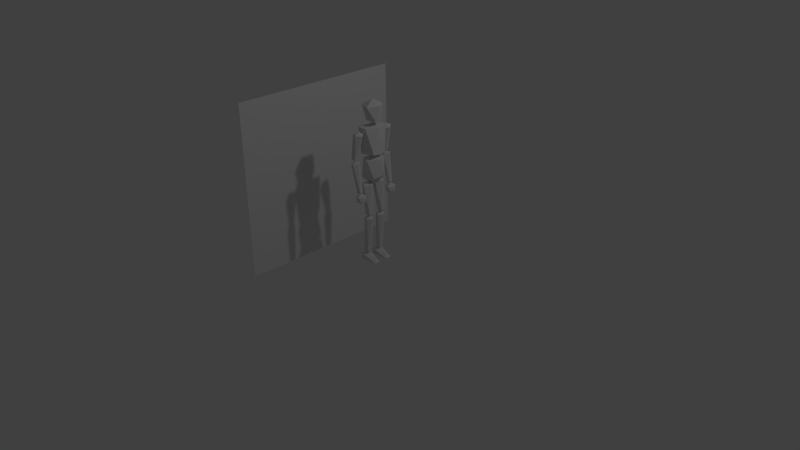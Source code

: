 # Source: Player.blend  (saved by Blender 2.75.0; exported with 4.5.12 LTS)
import bpy
from mathutils import Matrix  # noqa: F401  (used for matrix-valued properties, if any)

bpy.ops.wm.read_factory_settings(use_empty=True)
scene = bpy.context.scene
scene.name = 'Scene'

# ---- collections
col_collection_1 = bpy.data.collections.new('Collection 1'); scene.collection.children.link(col_collection_1)

# ---- world
world_world = bpy.data.worlds.new('World'); scene.world = world_world
world_world.color = (0.05088, 0.05088, 0.05088)
world_world.use_sun_shadow = False
world_world.sun_shadow_jitter_overblur = 0.0
world_world.cycles.sampling_method = 'MANUAL'
world_world.cycles.sample_map_resolution = 256

# ---- cameras
cam_camera = bpy.data.cameras.new('Camera')
cam_camera.clip_end = 100.0
cam_camera.lens = 35.0
cam_camera.sensor_width = 32.0
cam_camera.sensor_height = 18.0
cam_camera.ortho_scale = 7.314
cam_camera.dof.focus_distance = 0.0
cam_camera.dof.aperture_fstop = 128.0

# ---- lights
light_lamp = bpy.data.lights.new('Lamp', 'POINT')
light_lamp.transmission_factor = 0.0
light_lamp.cutoff_distance = 30.0
light_lamp.energy = 100.0
light_lamp.shadow_buffer_clip_start = 1.001
light_lamp.shadow_soft_size = 0.1
light_lamp.shadow_maximum_resolution = 0.006
light_lamp.use_absolute_resolution = True
light_lamp.cycles.use_multiple_importance_sampling = False

# ---- meshes
me_icosphere_007 = bpy.data.meshes.new('Icosphere.007')
me_icosphere_007.from_pydata([(0.0, 0.0, -1.0), (1.077, -0.5257, -0.4472), (-0.2764, -0.8506, -0.4472), (-0.8944, 0.0, -0.4472), (-0.2764, 0.8506, -0.4472), (1.077, 0.5257, -0.4472), (0.431, -1.326, 1.383), (-1.128, -0.8198, 1.383), (-1.128, 0.8198, 1.383), (0.431, 1.326, 1.383), (1.275, 0.1382, 1.507), (4.668e-07, -5.557e-09, 2.245)], [], [(0, 1, 2), (1, 0, 5), (0, 2, 3), (0, 3, 4), (0, 4, 5), (1, 5, 10), (2, 1, 6), (3, 2, 7), (4, 3, 8), (5, 4, 9), (1, 10, 6), (2, 6, 7), (3, 7, 8), (4, 8, 9), (5, 9, 10), (6, 10, 11), (7, 6, 11), (8, 7, 11), (9, 8, 11), (10, 9, 11)])
me_icosphere_007.use_remesh_preserve_volume = False
me_icosphere_007.use_remesh_preserve_attributes = False
me_icosphere_007.use_mirror_vertex_groups = False
me_icosphere_007.update()
me_icosphere_006 = bpy.data.meshes.new('Icosphere.006')
me_icosphere_006.from_pydata([(0.0, 0.0, -1.0), (0.7236, -0.5257, -0.4472), (-0.2764, -0.8506, -0.4472), (-0.8944, 0.0, -0.4472), (-0.2764, 0.8506, -0.4472), (0.7236, 0.5257, -0.4472), (0.2764, -0.8506, 0.4472), (-0.7236, -0.5257, 0.4472), (-0.7236, 0.5257, 0.4472), (0.2764, 0.8506, 0.4472), (0.8944, 0.0, 0.4472), (0.0, 0.0, 1.0)], [], [(0, 1, 2), (1, 0, 5), (0, 2, 3), (0, 3, 4), (0, 4, 5), (1, 5, 10), (2, 1, 6), (3, 2, 7), (4, 3, 8), (5, 4, 9), (1, 10, 6), (2, 6, 7), (3, 7, 8), (4, 8, 9), (5, 9, 10), (6, 10, 11), (7, 6, 11), (8, 7, 11), (9, 8, 11), (10, 9, 11)])
me_icosphere_006.use_remesh_preserve_volume = False
me_icosphere_006.use_remesh_preserve_attributes = False
me_icosphere_006.use_mirror_vertex_groups = False
me_icosphere_006.update()
me_icosphere_002 = bpy.data.meshes.new('Icosphere.002')
me_icosphere_002.from_pydata([(0.0, 0.0, -1.0), (0.5793, -0.5257, -0.4472), (-0.2764, -0.8506, -0.4472), (-0.6037, 0.0, -0.4472), (-0.2764, 0.8506, -0.4472), (0.5793, 0.5257, -0.4472), (0.2764, -0.8506, 0.5503), (-0.4329, -0.5257, 0.5503), (-0.4329, 0.5257, 0.5503), (0.2764, 0.8506, 0.5503), (0.6837, 0.0, 0.5503), (0.0, 0.0, 0.6889)], [], [(0, 1, 2), (1, 0, 5), (0, 2, 3), (0, 3, 4), (0, 4, 5), (1, 5, 10), (2, 1, 6), (3, 2, 7), (4, 3, 8), (5, 4, 9), (1, 10, 6), (2, 6, 7), (3, 7, 8), (4, 8, 9), (5, 9, 10), (6, 10, 11), (7, 6, 11), (8, 7, 11), (9, 8, 11), (10, 9, 11)])
me_icosphere_002.use_remesh_preserve_volume = False
me_icosphere_002.use_remesh_preserve_attributes = False
me_icosphere_002.use_mirror_vertex_groups = False
me_icosphere_002.update()
me_icosphere = bpy.data.meshes.new('Icosphere')
me_icosphere.from_pydata([(0.0, 0.0, -1.0), (0.7236, -0.5257, -0.4472), (-0.2764, -0.8506, -0.4472), (-0.8944, 0.0, -0.4472), (-0.2764, 0.8506, -0.4472), (0.7236, 0.5257, -0.4472), (0.311, -1.023, 7.953), (-0.8142, -0.6578, 7.953), (-0.8142, 0.5253, 7.953), (0.311, 0.8909, 7.953), (1.006, -0.06625, 7.953), (1.045e-07, -0.06625, 8.575)], [], [(0, 1, 2), (1, 0, 5), (0, 2, 3), (0, 3, 4), (0, 4, 5), (1, 5, 10), (2, 1, 6), (3, 2, 7), (4, 3, 8), (5, 4, 9), (1, 10, 6), (2, 6, 7), (3, 7, 8), (4, 8, 9), (5, 9, 10), (6, 10, 11), (7, 6, 11), (8, 7, 11), (9, 8, 11), (10, 9, 11)])
me_icosphere.use_remesh_preserve_volume = False
me_icosphere.use_remesh_preserve_attributes = False
me_icosphere.use_mirror_vertex_groups = False
me_icosphere.update()
me_plane = bpy.data.meshes.new('Plane')
me_plane.from_pydata([(-0.9, -0.9, 0.0), (0.9, -0.9, 0.0), (-0.9, 0.9, 0.0), (0.9, 0.9, 0.0)], [], [(0, 1, 3, 2)])
_uv = me_plane.uv_layers.new(name='UVMap')
_uv.uv.foreach_set('vector', [0.0, 0.0, 1.0, 0.0, 1.0, 1.0, 0.0, 1.0])
me_plane.use_remesh_preserve_volume = False
me_plane.use_remesh_preserve_attributes = False
me_plane.use_mirror_vertex_groups = False
me_plane.update()
me_icosphere_001 = bpy.data.meshes.new('Icosphere.001')
me_icosphere_001.from_pydata([(0.0, 0.0, -1.0), (0.7236, -0.5257, -0.4472), (-0.2764, -0.8506, -0.4472), (-0.8944, 0.0, -0.4472), (-0.2764, 0.8506, -0.4472), (0.7236, 0.5257, -0.4472), (0.4264, -0.5881, 6.331), (-1.116, -0.08682, 6.331), (-1.116, 1.535, 6.331), (0.4264, 2.037, 6.331), (1.38, 0.7243, 6.331), (4.466e-07, 0.7243, 7.184)], [], [(0, 1, 2), (1, 0, 5), (0, 2, 3), (0, 3, 4), (0, 4, 5), (1, 5, 10), (2, 1, 6), (3, 2, 7), (4, 3, 8), (5, 4, 9), (1, 10, 6), (2, 6, 7), (3, 7, 8), (4, 8, 9), (5, 9, 10), (6, 10, 11), (7, 6, 11), (8, 7, 11), (9, 8, 11), (10, 9, 11)])
me_icosphere_001.use_remesh_preserve_volume = False
me_icosphere_001.use_remesh_preserve_attributes = False
me_icosphere_001.use_mirror_vertex_groups = False
me_icosphere_001.update()
me_icosphere_003 = bpy.data.meshes.new('Icosphere.003')
me_icosphere_003.from_pydata([(0.0, 0.0, -0.8546), (0.6545, -0.5257, -0.6506), (-0.2764, -0.8506, -0.6506), (-0.6207, 0.0, -0.6506), (-0.2764, 0.8506, -0.6506), (0.6545, 0.5257, -0.6506), (0.2764, -0.9097, 0.7868), (-0.4061, -0.9096, 0.7868), (-0.4061, 0.9538, 0.7868), (0.2764, 1.013, 0.7868), (0.5722, 0.0, 0.7868), (0.0, 0.0, 0.8947)], [], [(0, 1, 2), (1, 0, 5), (0, 2, 3), (0, 3, 4), (0, 4, 5), (1, 5, 10), (2, 1, 6), (3, 2, 7), (4, 3, 8), (5, 4, 9), (1, 10, 6), (2, 6, 7), (3, 7, 8), (4, 8, 9), (5, 9, 10), (6, 10, 11), (7, 6, 11), (8, 7, 11), (9, 8, 11), (10, 9, 11)])
me_icosphere_003.use_remesh_preserve_volume = False
me_icosphere_003.use_remesh_preserve_attributes = False
me_icosphere_003.use_mirror_vertex_groups = False
me_icosphere_003.update()
me_icosphere_004 = bpy.data.meshes.new('Icosphere.004')
me_icosphere_004.from_pydata([(0.0, 0.0, -1.0), (0.7236, -0.5257, -0.4472), (-0.2764, -0.8506, -0.4472), (-0.8944, 0.0, -0.4472), (-0.2764, 0.8506, -0.4472), (0.7236, 0.5257, -0.4472), (0.4264, -0.5881, 6.331), (-1.116, -0.08682, 6.331), (-1.116, 1.535, 6.331), (0.4264, 2.037, 6.331), (1.38, 0.7243, 6.331), (4.466e-07, 0.7243, 7.184)], [], [(0, 1, 2), (1, 0, 5), (0, 2, 3), (0, 3, 4), (0, 4, 5), (1, 5, 10), (2, 1, 6), (3, 2, 7), (4, 3, 8), (5, 4, 9), (1, 10, 6), (2, 6, 7), (3, 7, 8), (4, 8, 9), (5, 9, 10), (6, 10, 11), (7, 6, 11), (8, 7, 11), (9, 8, 11), (10, 9, 11)])
me_icosphere_004.use_remesh_preserve_volume = False
me_icosphere_004.use_remesh_preserve_attributes = False
me_icosphere_004.use_mirror_vertex_groups = False
me_icosphere_004.update()
me_icosphere_005 = bpy.data.meshes.new('Icosphere.005')
me_icosphere_005.from_pydata([(1.733e-05, -0.1794, -3.288), (0.7236, -0.7051, -2.735), (-0.2764, -1.03, -2.735), (-0.8944, -0.1794, -2.735), (-0.2764, 0.6713, -2.735), (0.7236, 0.3463, -2.735), (0.4264, -0.5881, 6.331), (-1.116, -0.08682, 6.331), (-1.116, 1.535, 6.331), (0.4264, 2.037, 6.331), (1.38, 0.7243, 6.331), (4.466e-07, 0.7243, 7.184)], [], [(0, 1, 2), (1, 0, 5), (0, 2, 3), (0, 3, 4), (0, 4, 5), (1, 5, 10), (2, 1, 6), (3, 2, 7), (4, 3, 8), (5, 4, 9), (1, 10, 6), (2, 6, 7), (3, 7, 8), (4, 8, 9), (5, 9, 10), (6, 10, 11), (7, 6, 11), (8, 7, 11), (9, 8, 11), (10, 9, 11)])
me_icosphere_005.use_remesh_preserve_volume = False
me_icosphere_005.use_remesh_preserve_attributes = False
me_icosphere_005.use_mirror_vertex_groups = False
me_icosphere_005.update()
me_icosphere_008 = bpy.data.meshes.new('Icosphere.008')
me_icosphere_008.from_pydata([(0.0, 0.0, -0.5103), (2.811, -0.5257, -0.4472), (-0.2764, -0.8506, -0.4472), (-0.8944, 0.0, -0.4472), (-0.2764, 0.8506, -0.4472), (2.811, 0.5257, -0.4472), (0.2764, -0.8506, 0.4472), (-0.7236, -0.5257, 0.4472), (-0.7236, 0.5257, 0.4472), (0.2764, 0.8506, 0.4472), (2.384, 0.0, 0.2639), (0.3345, 0.0, 1.0)], [], [(0, 1, 2), (1, 0, 5), (0, 2, 3), (0, 3, 4), (0, 4, 5), (1, 5, 10), (2, 1, 6), (3, 2, 7), (4, 3, 8), (5, 4, 9), (1, 10, 6), (2, 6, 7), (3, 7, 8), (4, 8, 9), (5, 9, 10), (6, 10, 11), (7, 6, 11), (8, 7, 11), (9, 8, 11), (10, 9, 11)])
me_icosphere_008.use_remesh_preserve_volume = False
me_icosphere_008.use_remesh_preserve_attributes = False
me_icosphere_008.use_mirror_vertex_groups = False
me_icosphere_008.update()
me_icosphere_009 = bpy.data.meshes.new('Icosphere.009')
me_icosphere_009.from_pydata([(0.0, 0.0, -1.0), (0.7236, -0.5257, -0.4472), (-0.2764, -0.8506, -0.4472), (-0.8944, 0.0, -0.4472), (-0.2764, 0.8506, -0.4472), (0.7236, 0.5257, -0.4472), (0.311, -1.023, 7.953), (-0.8142, -0.6578, 7.953), (-0.8142, 0.5253, 7.953), (0.311, 0.8909, 7.953), (1.006, -0.06625, 7.953), (1.045e-07, -0.06625, 8.575)], [], [(0, 1, 2), (1, 0, 5), (0, 2, 3), (0, 3, 4), (0, 4, 5), (1, 5, 10), (2, 1, 6), (3, 2, 7), (4, 3, 8), (5, 4, 9), (1, 10, 6), (2, 6, 7), (3, 7, 8), (4, 8, 9), (5, 9, 10), (6, 10, 11), (7, 6, 11), (8, 7, 11), (9, 8, 11), (10, 9, 11)])
me_icosphere_009.use_remesh_preserve_volume = False
me_icosphere_009.use_remesh_preserve_attributes = False
me_icosphere_009.use_mirror_vertex_groups = False
me_icosphere_009.update()
me_icosphere_010 = bpy.data.meshes.new('Icosphere.010')
me_icosphere_010.from_pydata([(0.0, 0.0, -1.0), (0.7236, -0.5257, -0.4472), (-0.2764, -0.8506, -0.4472), (-0.8944, 0.0, -0.4472), (-0.2764, 0.8506, -0.4472), (0.7236, 0.5257, -0.4472), (0.4264, -0.5881, 6.331), (-1.116, -0.08682, 6.331), (-1.116, 1.535, 6.331), (0.4264, 2.037, 6.331), (1.38, 0.7243, 6.331), (4.466e-07, 0.7243, 7.184)], [], [(0, 1, 2), (1, 0, 5), (0, 2, 3), (0, 3, 4), (0, 4, 5), (1, 5, 10), (2, 1, 6), (3, 2, 7), (4, 3, 8), (5, 4, 9), (1, 10, 6), (2, 6, 7), (3, 7, 8), (4, 8, 9), (5, 9, 10), (6, 10, 11), (7, 6, 11), (8, 7, 11), (9, 8, 11), (10, 9, 11)])
me_icosphere_010.use_remesh_preserve_volume = False
me_icosphere_010.use_remesh_preserve_attributes = False
me_icosphere_010.use_mirror_vertex_groups = False
me_icosphere_010.update()
me_icosphere_011 = bpy.data.meshes.new('Icosphere.011')
me_icosphere_011.from_pydata([(0.0, 0.0, -0.5103), (2.811, -0.5257, -0.4472), (-0.2764, -0.8506, -0.4472), (-0.8944, 0.0, -0.4472), (-0.2764, 0.8506, -0.4472), (2.811, 0.5257, -0.4472), (0.2764, -0.8506, 0.4472), (-0.7236, -0.5257, 0.4472), (-0.7236, 0.5257, 0.4472), (0.2764, 0.8506, 0.4472), (2.384, 0.0, 0.2639), (0.3345, 0.0, 1.0)], [], [(0, 1, 2), (1, 0, 5), (0, 2, 3), (0, 3, 4), (0, 4, 5), (1, 5, 10), (2, 1, 6), (3, 2, 7), (4, 3, 8), (5, 4, 9), (1, 10, 6), (2, 6, 7), (3, 7, 8), (4, 8, 9), (5, 9, 10), (6, 10, 11), (7, 6, 11), (8, 7, 11), (9, 8, 11), (10, 9, 11)])
me_icosphere_011.use_remesh_preserve_volume = False
me_icosphere_011.use_remesh_preserve_attributes = False
me_icosphere_011.use_mirror_vertex_groups = False
me_icosphere_011.update()
me_icosphere_012 = bpy.data.meshes.new('Icosphere.012')
me_icosphere_012.from_pydata([(0.0, 0.0, -1.0), (0.7236, -0.5257, -0.4472), (-0.2764, -0.8506, -0.4472), (-0.8944, 0.0, -0.4472), (-0.2764, 0.8506, -0.4472), (0.7236, 0.5257, -0.4472), (0.4264, -0.5881, 6.331), (-1.116, -0.08682, 6.331), (-1.116, 1.535, 6.331), (0.4264, 2.037, 6.331), (1.38, 0.7243, 6.331), (4.466e-07, 0.7243, 7.184)], [], [(0, 1, 2), (1, 0, 5), (0, 2, 3), (0, 3, 4), (0, 4, 5), (1, 5, 10), (2, 1, 6), (3, 2, 7), (4, 3, 8), (5, 4, 9), (1, 10, 6), (2, 6, 7), (3, 7, 8), (4, 8, 9), (5, 9, 10), (6, 10, 11), (7, 6, 11), (8, 7, 11), (9, 8, 11), (10, 9, 11)])
me_icosphere_012.use_remesh_preserve_volume = False
me_icosphere_012.use_remesh_preserve_attributes = False
me_icosphere_012.use_mirror_vertex_groups = False
me_icosphere_012.update()
me_icosphere_013 = bpy.data.meshes.new('Icosphere.013')
me_icosphere_013.from_pydata([(1.733e-05, -0.1794, -3.288), (0.7236, -0.7051, -2.735), (-0.2764, -1.03, -2.735), (-0.8944, -0.1794, -2.735), (-0.2764, 0.6713, -2.735), (0.7236, 0.3463, -2.735), (0.4264, -0.5881, 6.331), (-1.116, -0.08682, 6.331), (-1.116, 1.535, 6.331), (0.4264, 2.037, 6.331), (1.38, 0.7243, 6.331), (4.466e-07, 0.7243, 7.184)], [], [(0, 1, 2), (1, 0, 5), (0, 2, 3), (0, 3, 4), (0, 4, 5), (1, 5, 10), (2, 1, 6), (3, 2, 7), (4, 3, 8), (5, 4, 9), (1, 10, 6), (2, 6, 7), (3, 7, 8), (4, 8, 9), (5, 9, 10), (6, 10, 11), (7, 6, 11), (8, 7, 11), (9, 8, 11), (10, 9, 11)])
me_icosphere_013.use_remesh_preserve_volume = False
me_icosphere_013.use_remesh_preserve_attributes = False
me_icosphere_013.use_mirror_vertex_groups = False
me_icosphere_013.update()
me_icosphere_014 = bpy.data.meshes.new('Icosphere.014')
me_icosphere_014.from_pydata([(0.0, 0.0, -1.0), (0.7236, -0.5257, -0.4472), (-0.2764, -0.8506, -0.4472), (-0.8944, 0.0, -0.4472), (-0.2764, 0.8506, -0.4472), (0.7236, 0.5257, -0.4472), (0.2764, -0.8506, 0.4472), (-0.7236, -0.5257, 0.4472), (-0.7236, 0.5257, 0.4472), (0.2764, 0.8506, 0.4472), (0.8944, 0.0, 0.4472), (0.0, 0.0, 1.0)], [], [(0, 1, 2), (1, 0, 5), (0, 2, 3), (0, 3, 4), (0, 4, 5), (1, 5, 10), (2, 1, 6), (3, 2, 7), (4, 3, 8), (5, 4, 9), (1, 10, 6), (2, 6, 7), (3, 7, 8), (4, 8, 9), (5, 9, 10), (6, 10, 11), (7, 6, 11), (8, 7, 11), (9, 8, 11), (10, 9, 11)])
me_icosphere_014.use_remesh_preserve_volume = False
me_icosphere_014.use_remesh_preserve_attributes = False
me_icosphere_014.use_mirror_vertex_groups = False
me_icosphere_014.update()

# ---- objects
ob_icosphere_007 = bpy.data.objects.new('Icosphere.007', me_icosphere_007)
ob_icosphere_006 = bpy.data.objects.new('Icosphere.006', me_icosphere_006)
ob_icosphere_002 = bpy.data.objects.new('Icosphere.002', me_icosphere_002)
ob_icosphere = bpy.data.objects.new('Icosphere', me_icosphere)
ob_plane = bpy.data.objects.new('Plane', me_plane)
ob_lamp = bpy.data.objects.new('Lamp', light_lamp)
ob_camera = bpy.data.objects.new('Camera', cam_camera)
ob_icosphere_001 = bpy.data.objects.new('Icosphere.001', me_icosphere_001)
ob_icosphere_003 = bpy.data.objects.new('Icosphere.003', me_icosphere_003)
ob_icosphere_004 = bpy.data.objects.new('Icosphere.004', me_icosphere_004)
ob_icosphere_005 = bpy.data.objects.new('Icosphere.005', me_icosphere_005)
ob_icosphere_008 = bpy.data.objects.new('Icosphere.008', me_icosphere_008)
ob_icosphere_009 = bpy.data.objects.new('Icosphere.009', me_icosphere_009)
ob_icosphere_010 = bpy.data.objects.new('Icosphere.010', me_icosphere_010)
ob_icosphere_011 = bpy.data.objects.new('Icosphere.011', me_icosphere_011)
ob_icosphere_012 = bpy.data.objects.new('Icosphere.012', me_icosphere_012)
ob_icosphere_013 = bpy.data.objects.new('Icosphere.013', me_icosphere_013)
ob_icosphere_014 = bpy.data.objects.new('Icosphere.014', me_icosphere_014)

# ---- transforms, parenting, visibility, modifiers, constraints
ob_icosphere_007.location = (0.04827, 0.003357, 1.886)
ob_icosphere_007.scale = (0.09534, 0.09534, 0.09534)
ob_icosphere_007.lineart.crease_threshold = 0.0
ob_icosphere_006.location = (0.0699, 0.2491, 0.8799)
ob_icosphere_006.scale = (0.07085, 0.07085, 0.07085)
ob_icosphere_006.lineart.crease_threshold = 0.0
ob_icosphere_002.location = (0.0314, 0.004098, 1.22)
ob_icosphere_002.scale = (0.184, 0.166, 0.2336)
ob_icosphere_002.lineart.crease_threshold = 0.0
ob_icosphere.location = (0.02018, 0.08221, 0.137)
ob_icosphere.rotation_euler = (-0.0007785, 0.08211, -0.0001893)
ob_icosphere.scale = (0.05592, 0.05592, 0.05592)
ob_icosphere.lineart.crease_threshold = 0.0
ob_plane.location = (-1.0, 0.0, 0.9)
ob_plane.rotation_euler = (1.571, -4.371e-08, 1.571)
ob_plane.scale = (1.3, 1.3, 1.3)
ob_plane.lineart.crease_threshold = 0.0
ob_lamp.location = (4.076, 1.005, 5.904)
ob_lamp.rotation_euler = (0.6503, 0.05522, 1.866)
ob_lamp.lock_rotations_4d = False
ob_lamp.empty_display_type = 'ARROWS'
ob_lamp.color = (0.0, 0.0, 0.0, 0.0)
ob_lamp.lineart.crease_threshold = 0.0
ob_camera.location = (7.481, -6.508, 5.344)
ob_camera.rotation_euler = (1.109, 0.01082, 0.8149)
ob_camera.lock_rotations_4d = False
ob_camera.empty_display_type = 'ARROWS'
ob_camera.color = (0.0, 0.0, 0.0, 0.0)
ob_camera.display_type = 'WIRE'
ob_camera.lineart.crease_threshold = 0.0
ob_icosphere_001.location = (0.0613, 0.08746, 0.6598)
ob_icosphere_001.rotation_euler = (0.09442, -0.1199, 0.01322)
ob_icosphere_001.scale = (0.05592, 0.05592, 0.05592)
ob_icosphere_001.lineart.crease_threshold = 0.0
ob_icosphere_003.location = (0.0314, 0.004098, 1.575)
ob_icosphere_003.scale = (0.184, 0.166, 0.2336)
ob_icosphere_003.lineart.crease_threshold = 0.0
ob_icosphere_004.location = (-0.01832, 0.2486, 1.398)
ob_icosphere_004.rotation_euler = (0.1632, 0.1448, 0.02072)
ob_icosphere_004.scale = (0.04704, 0.04704, 0.04704)
ob_icosphere_004.lineart.crease_threshold = 0.0
ob_icosphere_005.location = (0.03559, 0.2438, 1.069)
ob_icosphere_005.rotation_euler = (0.07493, -0.1777, -0.01526)
ob_icosphere_005.scale = (0.04009, 0.04009, 0.04009)
ob_icosphere_005.lineart.crease_threshold = 0.0
ob_icosphere_008.location = (-0.01224, 0.08445, 0.0235)
ob_icosphere_008.scale = (0.07085, 0.07085, 0.07085)
ob_icosphere_008.lineart.crease_threshold = 0.0
ob_icosphere_009.location = (0.01878, -0.1086, 0.137)
ob_icosphere_009.rotation_euler = (-0.00761, 0.09117, -0.002067)
ob_icosphere_009.scale = (0.05592, 0.05592, 0.05592)
ob_icosphere_009.lineart.crease_threshold = 0.0
ob_icosphere_010.location = (0.0613, -0.1084, 0.6598)
ob_icosphere_010.rotation_euler = (0.06358, -0.1195, 0.01038)
ob_icosphere_010.scale = (0.05592, 0.05592, 0.05592)
ob_icosphere_010.lineart.crease_threshold = 0.0
ob_icosphere_011.location = (-0.007968, -0.1064, 0.0235)
ob_icosphere_011.scale = (0.07085, 0.07085, 0.07085)
ob_icosphere_011.lineart.crease_threshold = 0.0
ob_icosphere_012.location = (-0.01832, -0.2429, 1.398)
ob_icosphere_012.rotation_euler = (0.009336, 0.1467, -0.008082)
ob_icosphere_012.scale = (0.04704, 0.04704, 0.04704)
ob_icosphere_012.lineart.crease_threshold = 0.0
ob_icosphere_013.location = (0.03559, -0.2442, 1.069)
ob_icosphere_013.rotation_euler = (0.1134, -0.1762, -0.02017)
ob_icosphere_013.scale = (0.04009, 0.04009, 0.04009)
ob_icosphere_013.lineart.crease_threshold = 0.0
ob_icosphere_014.location = (0.0699, -0.2354, 0.8799)
ob_icosphere_014.scale = (0.07085, 0.07085, 0.07085)
ob_icosphere_014.lineart.crease_threshold = 0.0

# ---- collection membership
col_collection_1.objects.link(ob_icosphere_007)
col_collection_1.objects.link(ob_icosphere_006)
col_collection_1.objects.link(ob_icosphere_002)
col_collection_1.objects.link(ob_icosphere)
col_collection_1.objects.link(ob_plane)
col_collection_1.objects.link(ob_lamp)
col_collection_1.objects.link(ob_camera)
col_collection_1.objects.link(ob_icosphere_001)
col_collection_1.objects.link(ob_icosphere_003)
col_collection_1.objects.link(ob_icosphere_004)
col_collection_1.objects.link(ob_icosphere_005)
col_collection_1.objects.link(ob_icosphere_008)
col_collection_1.objects.link(ob_icosphere_009)
col_collection_1.objects.link(ob_icosphere_010)
col_collection_1.objects.link(ob_icosphere_011)
col_collection_1.objects.link(ob_icosphere_012)
col_collection_1.objects.link(ob_icosphere_013)
col_collection_1.objects.link(ob_icosphere_014)

# ---- scene / render settings (as saved in the file)
scene.camera = ob_camera
scene.frame_start = 1; scene.frame_end = 250; scene.frame_set(0)
scene.render.engine = 'BLENDER_EEVEE_NEXT'
scene.render.resolution_percentage = 50
scene.render.dither_intensity = 0.0
scene.cycles.use_denoising = False
scene.cycles.samples = 10
scene.cycles.sampling_pattern = 'TABULATED_SOBOL'
scene.cycles.light_sampling_threshold = 0.0
scene.cycles.use_adaptive_sampling = False
scene.cycles.use_light_tree = False
scene.cycles.blur_glossy = 0.0
scene.cycles.pixel_filter_type = 'GAUSSIAN'
scene.cycles.sample_clamp_indirect = 0.0
scene.view_settings.view_transform = 'Standard'
bpy.context.view_layer.update()
